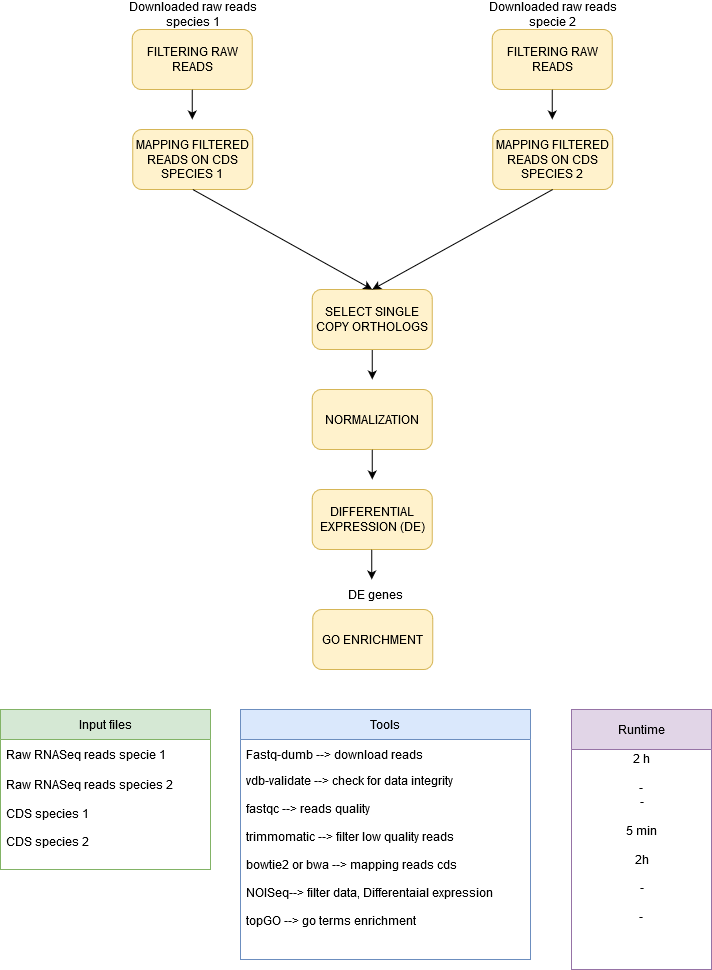

The diagram above was exported from draw.io. Its source (the exported page's mxGraphModel, read from the mxfile embedded in the PNG):
<mxGraphModel dx="1422" dy="791" grid="1" gridSize="10" guides="1" tooltips="1" connect="1" arrows="1" fold="1" page="1" pageScale="1" pageWidth="827" pageHeight="1169" math="0" shadow="0">
  <root>
    <mxCell id="0" />
    <mxCell id="1" parent="0" />
    <mxCell id="vV2vevFHz4TdKzyAwMg8-1" value="FILTERING RAW READS" style="rounded=1;whiteSpace=wrap;html=1;fillColor=#fff2cc;strokeColor=#d6b656;" vertex="1" parent="1">
      <mxGeometry x="201.75" y="70" width="120" height="60" as="geometry" />
    </mxCell>
    <mxCell id="vV2vevFHz4TdKzyAwMg8-2" value="" style="endArrow=classic;html=1;rounded=0;" edge="1" parent="1">
      <mxGeometry width="50" height="50" relative="1" as="geometry">
        <mxPoint x="261.75" y="130" as="sourcePoint" />
        <mxPoint x="261.75" y="160" as="targetPoint" />
        <Array as="points">
          <mxPoint x="261.75" y="130" />
        </Array>
      </mxGeometry>
    </mxCell>
    <mxCell id="vV2vevFHz4TdKzyAwMg8-3" value="NORMALIZATION" style="rounded=1;whiteSpace=wrap;html=1;fillColor=#fff2cc;strokeColor=#d6b656;" vertex="1" parent="1">
      <mxGeometry x="381.75" y="430" width="120" height="60" as="geometry" />
    </mxCell>
    <mxCell id="vV2vevFHz4TdKzyAwMg8-4" value="DIFFERENTIAL EXPRESSION (DE)" style="rounded=1;whiteSpace=wrap;html=1;fillColor=#fff2cc;strokeColor=#d6b656;" vertex="1" parent="1">
      <mxGeometry x="381.75" y="530" width="120" height="60" as="geometry" />
    </mxCell>
    <mxCell id="vV2vevFHz4TdKzyAwMg8-5" value="Downloaded raw reads species 1" style="text;html=1;strokeColor=none;fillColor=none;align=center;verticalAlign=middle;whiteSpace=wrap;rounded=0;" vertex="1" parent="1">
      <mxGeometry x="180" y="50" width="164.5" height="10" as="geometry" />
    </mxCell>
    <mxCell id="vV2vevFHz4TdKzyAwMg8-6" value="GO ENRICHMENT" style="rounded=1;whiteSpace=wrap;html=1;fillColor=#fff2cc;strokeColor=#d6b656;" vertex="1" parent="1">
      <mxGeometry x="382.25" y="650" width="120" height="60" as="geometry" />
    </mxCell>
    <mxCell id="vV2vevFHz4TdKzyAwMg8-7" value="DE genes" style="text;strokeColor=none;fillColor=none;align=left;verticalAlign=middle;spacingLeft=4;spacingRight=4;overflow=hidden;points=[[0,0.5],[1,0.5]];portConstraint=eastwest;rotatable=0;" vertex="1" parent="1">
      <mxGeometry x="412.25" y="620" width="121" height="30" as="geometry" />
    </mxCell>
    <mxCell id="vV2vevFHz4TdKzyAwMg8-8" value="Input files" style="swimlane;fontStyle=0;childLayout=stackLayout;horizontal=1;startSize=30;horizontalStack=0;resizeParent=1;resizeParentMax=0;resizeLast=0;collapsible=1;marginBottom=0;fillColor=#d5e8d4;strokeColor=#82b366;" vertex="1" parent="1">
      <mxGeometry x="70" y="750" width="210" height="160" as="geometry" />
    </mxCell>
    <mxCell id="vV2vevFHz4TdKzyAwMg8-9" value="Raw RNASeq reads specie 1" style="text;align=left;verticalAlign=middle;spacingLeft=4;spacingRight=4;overflow=hidden;points=[[0,0.5],[1,0.5]];portConstraint=eastwest;rotatable=0;" vertex="1" parent="vV2vevFHz4TdKzyAwMg8-8">
      <mxGeometry y="30" width="210" height="30" as="geometry" />
    </mxCell>
    <mxCell id="vV2vevFHz4TdKzyAwMg8-10" value="Raw RNASeq reads species 2" style="text;align=left;verticalAlign=middle;spacingLeft=4;spacingRight=4;overflow=hidden;points=[[0,0.5],[1,0.5]];portConstraint=eastwest;rotatable=0;" vertex="1" parent="vV2vevFHz4TdKzyAwMg8-8">
      <mxGeometry y="60" width="210" height="30" as="geometry" />
    </mxCell>
    <mxCell id="vV2vevFHz4TdKzyAwMg8-11" value="CDS species 1&#10;&#10;CDS species 2&#10;" style="text;align=left;verticalAlign=middle;spacingLeft=4;spacingRight=4;overflow=hidden;points=[[0,0.5],[1,0.5]];portConstraint=eastwest;rotatable=0;" vertex="1" parent="vV2vevFHz4TdKzyAwMg8-8">
      <mxGeometry y="90" width="210" height="70" as="geometry" />
    </mxCell>
    <mxCell id="vV2vevFHz4TdKzyAwMg8-15" value="Runtime" style="swimlane;fontStyle=0;childLayout=stackLayout;horizontal=1;startSize=40;horizontalStack=0;resizeParent=1;resizeParentMax=0;resizeLast=0;collapsible=1;marginBottom=0;fillColor=#e1d5e7;strokeColor=#9673a6;" vertex="1" parent="1">
      <mxGeometry x="641" y="750" width="140" height="260" as="geometry" />
    </mxCell>
    <mxCell id="vV2vevFHz4TdKzyAwMg8-50" value="&lt;div&gt;2 h&lt;/div&gt;&lt;div&gt;&lt;br&gt;&lt;/div&gt;&lt;div&gt;-&lt;br&gt;&lt;/div&gt;&lt;div&gt;-&lt;/div&gt;&lt;br&gt;&lt;div&gt;5 min&lt;/div&gt;&lt;div&gt;&lt;br&gt;&lt;/div&gt;&lt;div&gt;2h&lt;/div&gt;&lt;div&gt;&lt;br&gt;&lt;/div&gt;&lt;div&gt;-&lt;/div&gt;&lt;div&gt;&lt;br&gt;&lt;/div&gt;&lt;div&gt;-&lt;br&gt;&lt;/div&gt;&lt;div&gt;&lt;br&gt;&lt;/div&gt;&lt;div&gt;&lt;br&gt;&lt;/div&gt;&lt;div&gt;&lt;br&gt;&lt;/div&gt;" style="text;html=1;align=center;verticalAlign=middle;resizable=0;points=[];autosize=1;strokeColor=none;fillColor=none;" vertex="1" parent="vV2vevFHz4TdKzyAwMg8-15">
      <mxGeometry y="40" width="140" height="220" as="geometry" />
    </mxCell>
    <mxCell id="vV2vevFHz4TdKzyAwMg8-19" value="MAPPING FILTERED READS ON CDS SPECIES 1" style="rounded=1;whiteSpace=wrap;html=1;fillColor=#fff2cc;strokeColor=#d6b656;" vertex="1" parent="1">
      <mxGeometry x="202.25" y="170" width="120" height="60" as="geometry" />
    </mxCell>
    <mxCell id="vV2vevFHz4TdKzyAwMg8-20" value="" style="endArrow=classic;html=1;rounded=0;" edge="1" parent="1">
      <mxGeometry width="50" height="50" relative="1" as="geometry">
        <mxPoint x="441.75" y="390" as="sourcePoint" />
        <mxPoint x="441.75" y="420" as="targetPoint" />
        <Array as="points">
          <mxPoint x="441.75" y="390" />
        </Array>
      </mxGeometry>
    </mxCell>
    <mxCell id="vV2vevFHz4TdKzyAwMg8-21" value="" style="endArrow=classic;html=1;rounded=0;" edge="1" parent="1">
      <mxGeometry width="50" height="50" relative="1" as="geometry">
        <mxPoint x="441.75" y="490" as="sourcePoint" />
        <mxPoint x="441.75" y="520" as="targetPoint" />
        <Array as="points">
          <mxPoint x="441.75" y="490" />
        </Array>
      </mxGeometry>
    </mxCell>
    <mxCell id="vV2vevFHz4TdKzyAwMg8-22" value="" style="endArrow=classic;html=1;rounded=0;" edge="1" parent="1">
      <mxGeometry width="50" height="50" relative="1" as="geometry">
        <mxPoint x="441.25" y="590" as="sourcePoint" />
        <mxPoint x="441.25" y="620" as="targetPoint" />
        <Array as="points">
          <mxPoint x="441.25" y="590" />
        </Array>
      </mxGeometry>
    </mxCell>
    <mxCell id="vV2vevFHz4TdKzyAwMg8-23" value="FILTERING RAW READS" style="rounded=1;whiteSpace=wrap;html=1;fillColor=#fff2cc;strokeColor=#d6b656;" vertex="1" parent="1">
      <mxGeometry x="561.75" y="70" width="120" height="60" as="geometry" />
    </mxCell>
    <mxCell id="vV2vevFHz4TdKzyAwMg8-24" value="" style="endArrow=classic;html=1;rounded=0;" edge="1" parent="1">
      <mxGeometry width="50" height="50" relative="1" as="geometry">
        <mxPoint x="621.75" y="130" as="sourcePoint" />
        <mxPoint x="621.75" y="160" as="targetPoint" />
        <Array as="points">
          <mxPoint x="621.75" y="130" />
        </Array>
      </mxGeometry>
    </mxCell>
    <mxCell id="vV2vevFHz4TdKzyAwMg8-25" value="Downloaded raw reads specie 2" style="text;html=1;strokeColor=none;fillColor=none;align=center;verticalAlign=middle;whiteSpace=wrap;rounded=0;" vertex="1" parent="1">
      <mxGeometry x="540" y="50" width="164.5" height="10" as="geometry" />
    </mxCell>
    <mxCell id="vV2vevFHz4TdKzyAwMg8-26" value="MAPPING FILTERED READS ON CDS SPECIES 2" style="rounded=1;whiteSpace=wrap;html=1;fillColor=#fff2cc;strokeColor=#d6b656;" vertex="1" parent="1">
      <mxGeometry x="562.25" y="170" width="120" height="60" as="geometry" />
    </mxCell>
    <mxCell id="vV2vevFHz4TdKzyAwMg8-27" value="Tools" style="swimlane;fontStyle=0;childLayout=stackLayout;horizontal=1;startSize=30;horizontalStack=0;resizeParent=1;resizeParentMax=0;resizeLast=0;collapsible=1;marginBottom=0;fillColor=#dae8fc;strokeColor=#6c8ebf;" vertex="1" parent="1">
      <mxGeometry x="310" y="750" width="290" height="250" as="geometry">
        <mxRectangle x="479" y="660" width="60" height="30" as="alternateBounds" />
      </mxGeometry>
    </mxCell>
    <mxCell id="vV2vevFHz4TdKzyAwMg8-28" value="Fastq-dumb --&gt; download reads " style="text;strokeColor=none;fillColor=none;align=left;verticalAlign=middle;spacingLeft=4;spacingRight=4;overflow=hidden;points=[[0,0.5],[1,0.5]];portConstraint=eastwest;rotatable=0;" vertex="1" parent="vV2vevFHz4TdKzyAwMg8-27">
      <mxGeometry y="30" width="290" height="30" as="geometry" />
    </mxCell>
    <mxCell id="vV2vevFHz4TdKzyAwMg8-29" value="vdb-validate --&gt; check for data integrity&#10;&#10;fastqc --&gt; reads quality&#10;&#10;trimmomatic --&gt; filter low quality reads&#10;&#10;bowtie2 or bwa --&gt; mapping reads cds&#10;&#10;NOISeq--&gt; filter data, Differentaial expression&#10;&#10;topGO --&gt; go terms enrichment&#10;&#10;" style="text;strokeColor=none;fillColor=none;align=left;verticalAlign=middle;spacingLeft=4;spacingRight=4;overflow=hidden;points=[[0,0.5],[1,0.5]];portConstraint=eastwest;rotatable=0;" vertex="1" parent="vV2vevFHz4TdKzyAwMg8-27">
      <mxGeometry y="60" width="290" height="190" as="geometry" />
    </mxCell>
    <mxCell id="vV2vevFHz4TdKzyAwMg8-44" value="SELECT SINGLE COPY ORTHOLOGS" style="rounded=1;whiteSpace=wrap;html=1;fillColor=#fff2cc;strokeColor=#d6b656;" vertex="1" parent="1">
      <mxGeometry x="381.75" y="330" width="120" height="60" as="geometry" />
    </mxCell>
    <mxCell id="vV2vevFHz4TdKzyAwMg8-46" value="" style="endArrow=classic;html=1;rounded=0;exitX=0.5;exitY=1;exitDx=0;exitDy=0;entryX=0.5;entryY=0;entryDx=0;entryDy=0;" edge="1" parent="1" source="vV2vevFHz4TdKzyAwMg8-19" target="vV2vevFHz4TdKzyAwMg8-44">
      <mxGeometry width="50" height="50" relative="1" as="geometry">
        <mxPoint x="390" y="310" as="sourcePoint" />
        <mxPoint x="440" y="260" as="targetPoint" />
      </mxGeometry>
    </mxCell>
    <mxCell id="vV2vevFHz4TdKzyAwMg8-47" value="" style="endArrow=classic;html=1;rounded=0;exitX=0.5;exitY=1;exitDx=0;exitDy=0;entryX=0.5;entryY=0;entryDx=0;entryDy=0;" edge="1" parent="1" source="vV2vevFHz4TdKzyAwMg8-26" target="vV2vevFHz4TdKzyAwMg8-44">
      <mxGeometry width="50" height="50" relative="1" as="geometry">
        <mxPoint x="390" y="310" as="sourcePoint" />
        <mxPoint x="440" y="260" as="targetPoint" />
      </mxGeometry>
    </mxCell>
  </root>
</mxGraphModel>